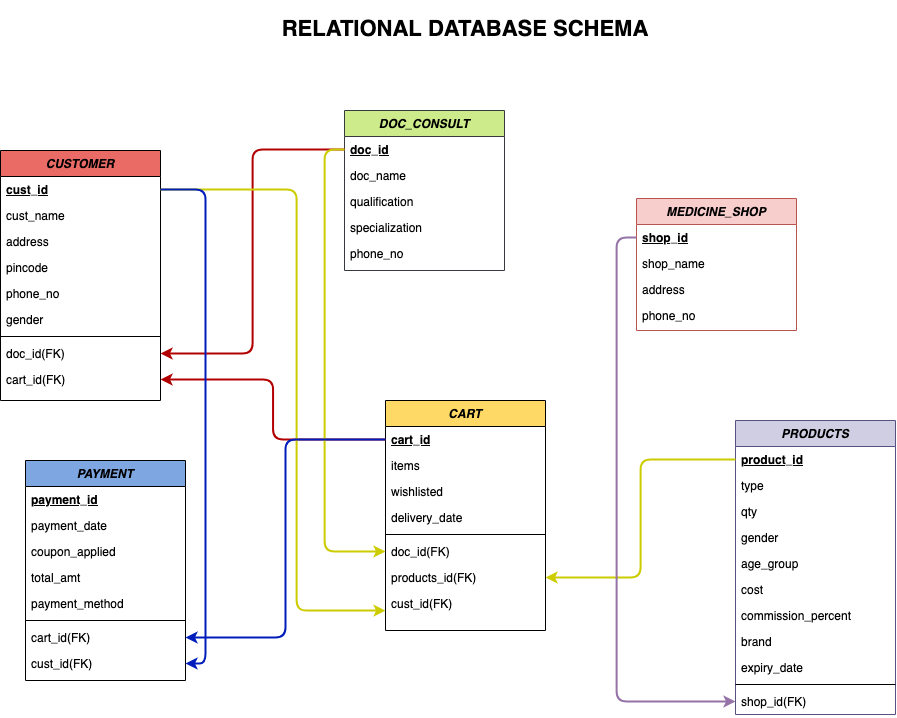

The diagram above was exported from draw.io. Its source (the exported page's mxGraphModel, read from the mxfile embedded in the PNG):
<mxGraphModel dx="2102" dy="1173" grid="1" gridSize="10" guides="1" tooltips="1" connect="1" arrows="1" fold="1" page="1" pageScale="1" pageWidth="1100" pageHeight="850" math="0" shadow="0">
  <root>
    <mxCell id="0" />
    <mxCell id="1" parent="0" />
    <mxCell id="QzqJc7tuyxN6Ndz0334C-1" value="CUSTOMER" style="swimlane;fontStyle=3;align=center;verticalAlign=top;childLayout=stackLayout;horizontal=1;startSize=26;horizontalStack=0;resizeParent=1;resizeLast=0;collapsible=1;marginBottom=0;shadow=0;strokeWidth=1;labelBackgroundColor=none;fillColor=#EA6B66;" vertex="1" parent="1">
      <mxGeometry x="103" y="218" width="160" height="250" as="geometry">
        <mxRectangle x="230" y="140" width="160" height="26" as="alternateBounds" />
      </mxGeometry>
    </mxCell>
    <mxCell id="QzqJc7tuyxN6Ndz0334C-2" value="cust_id" style="text;align=left;verticalAlign=top;spacingLeft=4;spacingRight=4;overflow=hidden;rotatable=0;points=[[0,0.5],[1,0.5]];portConstraint=eastwest;fontStyle=5;" vertex="1" parent="QzqJc7tuyxN6Ndz0334C-1">
      <mxGeometry y="26" width="160" height="26" as="geometry" />
    </mxCell>
    <mxCell id="QzqJc7tuyxN6Ndz0334C-3" value="cust_name" style="text;align=left;verticalAlign=top;spacingLeft=4;spacingRight=4;overflow=hidden;rotatable=0;points=[[0,0.5],[1,0.5]];portConstraint=eastwest;shadow=0;html=0;" vertex="1" parent="QzqJc7tuyxN6Ndz0334C-1">
      <mxGeometry y="52" width="160" height="26" as="geometry" />
    </mxCell>
    <mxCell id="QzqJc7tuyxN6Ndz0334C-4" value="address" style="text;align=left;verticalAlign=top;spacingLeft=4;spacingRight=4;overflow=hidden;rotatable=0;points=[[0,0.5],[1,0.5]];portConstraint=eastwest;shadow=0;html=0;" vertex="1" parent="QzqJc7tuyxN6Ndz0334C-1">
      <mxGeometry y="78" width="160" height="26" as="geometry" />
    </mxCell>
    <mxCell id="QzqJc7tuyxN6Ndz0334C-5" value="pincode" style="text;align=left;verticalAlign=top;spacingLeft=4;spacingRight=4;overflow=hidden;rotatable=0;points=[[0,0.5],[1,0.5]];portConstraint=eastwest;shadow=0;html=0;" vertex="1" parent="QzqJc7tuyxN6Ndz0334C-1">
      <mxGeometry y="104" width="160" height="26" as="geometry" />
    </mxCell>
    <mxCell id="QzqJc7tuyxN6Ndz0334C-6" value="phone_no" style="text;align=left;verticalAlign=top;spacingLeft=4;spacingRight=4;overflow=hidden;rotatable=0;points=[[0,0.5],[1,0.5]];portConstraint=eastwest;shadow=0;html=0;" vertex="1" parent="QzqJc7tuyxN6Ndz0334C-1">
      <mxGeometry y="130" width="160" height="26" as="geometry" />
    </mxCell>
    <mxCell id="QzqJc7tuyxN6Ndz0334C-7" value="gender" style="text;align=left;verticalAlign=top;spacingLeft=4;spacingRight=4;overflow=hidden;rotatable=0;points=[[0,0.5],[1,0.5]];portConstraint=eastwest;shadow=0;html=0;" vertex="1" parent="QzqJc7tuyxN6Ndz0334C-1">
      <mxGeometry y="156" width="160" height="26" as="geometry" />
    </mxCell>
    <mxCell id="QzqJc7tuyxN6Ndz0334C-8" value="" style="line;html=1;strokeWidth=1;align=left;verticalAlign=middle;spacingTop=-1;spacingLeft=3;spacingRight=3;rotatable=0;labelPosition=right;points=[];portConstraint=eastwest;" vertex="1" parent="QzqJc7tuyxN6Ndz0334C-1">
      <mxGeometry y="182" width="160" height="8" as="geometry" />
    </mxCell>
    <mxCell id="QzqJc7tuyxN6Ndz0334C-9" value="doc_id(FK)" style="text;align=left;verticalAlign=top;spacingLeft=4;spacingRight=4;overflow=hidden;rotatable=0;points=[[0,0.5],[1,0.5]];portConstraint=eastwest;" vertex="1" parent="QzqJc7tuyxN6Ndz0334C-1">
      <mxGeometry y="190" width="160" height="26" as="geometry" />
    </mxCell>
    <mxCell id="QzqJc7tuyxN6Ndz0334C-10" value="cart_id(FK)" style="text;align=left;verticalAlign=top;spacingLeft=4;spacingRight=4;overflow=hidden;rotatable=0;points=[[0,0.5],[1,0.5]];portConstraint=eastwest;shadow=0;html=0;" vertex="1" parent="QzqJc7tuyxN6Ndz0334C-1">
      <mxGeometry y="216" width="160" height="26" as="geometry" />
    </mxCell>
    <mxCell id="QzqJc7tuyxN6Ndz0334C-11" value="CART" style="swimlane;fontStyle=3;align=center;verticalAlign=top;childLayout=stackLayout;horizontal=1;startSize=26;horizontalStack=0;resizeParent=1;resizeLast=0;collapsible=1;marginBottom=0;shadow=0;strokeWidth=1;fillColor=#FFD966;" vertex="1" parent="1">
      <mxGeometry x="488" y="468" width="160" height="230" as="geometry">
        <mxRectangle x="230" y="140" width="160" height="26" as="alternateBounds" />
      </mxGeometry>
    </mxCell>
    <mxCell id="QzqJc7tuyxN6Ndz0334C-12" value="cart_id" style="text;align=left;verticalAlign=top;spacingLeft=4;spacingRight=4;overflow=hidden;rotatable=0;points=[[0,0.5],[1,0.5]];portConstraint=eastwest;fontStyle=5;" vertex="1" parent="QzqJc7tuyxN6Ndz0334C-11">
      <mxGeometry y="26" width="160" height="26" as="geometry" />
    </mxCell>
    <mxCell id="QzqJc7tuyxN6Ndz0334C-13" value="items" style="text;align=left;verticalAlign=top;spacingLeft=4;spacingRight=4;overflow=hidden;rotatable=0;points=[[0,0.5],[1,0.5]];portConstraint=eastwest;shadow=0;html=0;" vertex="1" parent="QzqJc7tuyxN6Ndz0334C-11">
      <mxGeometry y="52" width="160" height="26" as="geometry" />
    </mxCell>
    <mxCell id="QzqJc7tuyxN6Ndz0334C-14" value="wishlisted" style="text;align=left;verticalAlign=top;spacingLeft=4;spacingRight=4;overflow=hidden;rotatable=0;points=[[0,0.5],[1,0.5]];portConstraint=eastwest;shadow=0;html=0;" vertex="1" parent="QzqJc7tuyxN6Ndz0334C-11">
      <mxGeometry y="78" width="160" height="26" as="geometry" />
    </mxCell>
    <mxCell id="QzqJc7tuyxN6Ndz0334C-15" value="delivery_date" style="text;align=left;verticalAlign=top;spacingLeft=4;spacingRight=4;overflow=hidden;rotatable=0;points=[[0,0.5],[1,0.5]];portConstraint=eastwest;shadow=0;html=0;" vertex="1" parent="QzqJc7tuyxN6Ndz0334C-11">
      <mxGeometry y="104" width="160" height="26" as="geometry" />
    </mxCell>
    <mxCell id="QzqJc7tuyxN6Ndz0334C-16" value="" style="line;html=1;strokeWidth=1;align=left;verticalAlign=middle;spacingTop=-1;spacingLeft=3;spacingRight=3;rotatable=0;labelPosition=right;points=[];portConstraint=eastwest;" vertex="1" parent="QzqJc7tuyxN6Ndz0334C-11">
      <mxGeometry y="130" width="160" height="8" as="geometry" />
    </mxCell>
    <mxCell id="QzqJc7tuyxN6Ndz0334C-17" value="doc_id(FK)" style="text;align=left;verticalAlign=top;spacingLeft=4;spacingRight=4;overflow=hidden;rotatable=0;points=[[0,0.5],[1,0.5]];portConstraint=eastwest;" vertex="1" parent="QzqJc7tuyxN6Ndz0334C-11">
      <mxGeometry y="138" width="160" height="26" as="geometry" />
    </mxCell>
    <mxCell id="QzqJc7tuyxN6Ndz0334C-18" value="products_id(FK)" style="text;align=left;verticalAlign=top;spacingLeft=4;spacingRight=4;overflow=hidden;rotatable=0;points=[[0,0.5],[1,0.5]];portConstraint=eastwest;shadow=0;html=0;" vertex="1" parent="QzqJc7tuyxN6Ndz0334C-11">
      <mxGeometry y="164" width="160" height="26" as="geometry" />
    </mxCell>
    <mxCell id="QzqJc7tuyxN6Ndz0334C-19" value="cust_id(FK)" style="text;align=left;verticalAlign=top;spacingLeft=4;spacingRight=4;overflow=hidden;rotatable=0;points=[[0,0.5],[1,0.5]];portConstraint=eastwest;shadow=0;html=0;" vertex="1" parent="QzqJc7tuyxN6Ndz0334C-11">
      <mxGeometry y="190" width="160" height="26" as="geometry" />
    </mxCell>
    <mxCell id="QzqJc7tuyxN6Ndz0334C-20" value="PRODUCTS" style="swimlane;fontStyle=3;align=center;verticalAlign=top;childLayout=stackLayout;horizontal=1;startSize=26;horizontalStack=0;resizeParent=1;resizeLast=0;collapsible=1;marginBottom=0;shadow=0;strokeWidth=1;fillColor=#d0cee2;strokeColor=#56517e;" vertex="1" parent="1">
      <mxGeometry x="838" y="488" width="160" height="294" as="geometry">
        <mxRectangle x="230" y="140" width="160" height="26" as="alternateBounds" />
      </mxGeometry>
    </mxCell>
    <mxCell id="QzqJc7tuyxN6Ndz0334C-21" value="product_id" style="text;align=left;verticalAlign=top;spacingLeft=4;spacingRight=4;overflow=hidden;rotatable=0;points=[[0,0.5],[1,0.5]];portConstraint=eastwest;fontStyle=5;" vertex="1" parent="QzqJc7tuyxN6Ndz0334C-20">
      <mxGeometry y="26" width="160" height="26" as="geometry" />
    </mxCell>
    <mxCell id="QzqJc7tuyxN6Ndz0334C-22" value="type" style="text;align=left;verticalAlign=top;spacingLeft=4;spacingRight=4;overflow=hidden;rotatable=0;points=[[0,0.5],[1,0.5]];portConstraint=eastwest;shadow=0;html=0;" vertex="1" parent="QzqJc7tuyxN6Ndz0334C-20">
      <mxGeometry y="52" width="160" height="26" as="geometry" />
    </mxCell>
    <mxCell id="QzqJc7tuyxN6Ndz0334C-23" value="qty" style="text;align=left;verticalAlign=top;spacingLeft=4;spacingRight=4;overflow=hidden;rotatable=0;points=[[0,0.5],[1,0.5]];portConstraint=eastwest;shadow=0;html=0;" vertex="1" parent="QzqJc7tuyxN6Ndz0334C-20">
      <mxGeometry y="78" width="160" height="26" as="geometry" />
    </mxCell>
    <mxCell id="QzqJc7tuyxN6Ndz0334C-24" value="gender" style="text;align=left;verticalAlign=top;spacingLeft=4;spacingRight=4;overflow=hidden;rotatable=0;points=[[0,0.5],[1,0.5]];portConstraint=eastwest;shadow=0;html=0;" vertex="1" parent="QzqJc7tuyxN6Ndz0334C-20">
      <mxGeometry y="104" width="160" height="26" as="geometry" />
    </mxCell>
    <mxCell id="QzqJc7tuyxN6Ndz0334C-25" value="age_group" style="text;align=left;verticalAlign=top;spacingLeft=4;spacingRight=4;overflow=hidden;rotatable=0;points=[[0,0.5],[1,0.5]];portConstraint=eastwest;shadow=0;html=0;" vertex="1" parent="QzqJc7tuyxN6Ndz0334C-20">
      <mxGeometry y="130" width="160" height="26" as="geometry" />
    </mxCell>
    <mxCell id="QzqJc7tuyxN6Ndz0334C-26" value="cost" style="text;align=left;verticalAlign=top;spacingLeft=4;spacingRight=4;overflow=hidden;rotatable=0;points=[[0,0.5],[1,0.5]];portConstraint=eastwest;shadow=0;html=0;" vertex="1" parent="QzqJc7tuyxN6Ndz0334C-20">
      <mxGeometry y="156" width="160" height="26" as="geometry" />
    </mxCell>
    <mxCell id="QzqJc7tuyxN6Ndz0334C-27" value="commission_percent" style="text;align=left;verticalAlign=top;spacingLeft=4;spacingRight=4;overflow=hidden;rotatable=0;points=[[0,0.5],[1,0.5]];portConstraint=eastwest;shadow=0;html=0;" vertex="1" parent="QzqJc7tuyxN6Ndz0334C-20">
      <mxGeometry y="182" width="160" height="26" as="geometry" />
    </mxCell>
    <mxCell id="QzqJc7tuyxN6Ndz0334C-28" value="brand" style="text;align=left;verticalAlign=top;spacingLeft=4;spacingRight=4;overflow=hidden;rotatable=0;points=[[0,0.5],[1,0.5]];portConstraint=eastwest;shadow=0;html=0;" vertex="1" parent="QzqJc7tuyxN6Ndz0334C-20">
      <mxGeometry y="208" width="160" height="26" as="geometry" />
    </mxCell>
    <mxCell id="QzqJc7tuyxN6Ndz0334C-29" value="expiry_date" style="text;align=left;verticalAlign=top;spacingLeft=4;spacingRight=4;overflow=hidden;rotatable=0;points=[[0,0.5],[1,0.5]];portConstraint=eastwest;shadow=0;html=0;" vertex="1" parent="QzqJc7tuyxN6Ndz0334C-20">
      <mxGeometry y="234" width="160" height="26" as="geometry" />
    </mxCell>
    <mxCell id="QzqJc7tuyxN6Ndz0334C-30" value="" style="line;html=1;strokeWidth=1;align=left;verticalAlign=middle;spacingTop=-1;spacingLeft=3;spacingRight=3;rotatable=0;labelPosition=right;points=[];portConstraint=eastwest;" vertex="1" parent="QzqJc7tuyxN6Ndz0334C-20">
      <mxGeometry y="260" width="160" height="8" as="geometry" />
    </mxCell>
    <mxCell id="QzqJc7tuyxN6Ndz0334C-31" value="shop_id(FK)" style="text;align=left;verticalAlign=top;spacingLeft=4;spacingRight=4;overflow=hidden;rotatable=0;points=[[0,0.5],[1,0.5]];portConstraint=eastwest;shadow=0;html=0;" vertex="1" parent="QzqJc7tuyxN6Ndz0334C-20">
      <mxGeometry y="268" width="160" height="26" as="geometry" />
    </mxCell>
    <mxCell id="QzqJc7tuyxN6Ndz0334C-32" value="PAYMENT" style="swimlane;fontStyle=3;align=center;verticalAlign=top;childLayout=stackLayout;horizontal=1;startSize=26;horizontalStack=0;resizeParent=1;resizeLast=0;collapsible=1;marginBottom=0;shadow=0;strokeWidth=1;fillColor=#7EA6E0;" vertex="1" parent="1">
      <mxGeometry x="128" y="528" width="160" height="220" as="geometry">
        <mxRectangle x="230" y="140" width="160" height="26" as="alternateBounds" />
      </mxGeometry>
    </mxCell>
    <mxCell id="QzqJc7tuyxN6Ndz0334C-33" value="payment_id" style="text;align=left;verticalAlign=top;spacingLeft=4;spacingRight=4;overflow=hidden;rotatable=0;points=[[0,0.5],[1,0.5]];portConstraint=eastwest;fontStyle=5;" vertex="1" parent="QzqJc7tuyxN6Ndz0334C-32">
      <mxGeometry y="26" width="160" height="26" as="geometry" />
    </mxCell>
    <mxCell id="QzqJc7tuyxN6Ndz0334C-34" value="payment_date" style="text;align=left;verticalAlign=top;spacingLeft=4;spacingRight=4;overflow=hidden;rotatable=0;points=[[0,0.5],[1,0.5]];portConstraint=eastwest;shadow=0;html=0;" vertex="1" parent="QzqJc7tuyxN6Ndz0334C-32">
      <mxGeometry y="52" width="160" height="26" as="geometry" />
    </mxCell>
    <mxCell id="QzqJc7tuyxN6Ndz0334C-35" value="coupon_applied" style="text;align=left;verticalAlign=top;spacingLeft=4;spacingRight=4;overflow=hidden;rotatable=0;points=[[0,0.5],[1,0.5]];portConstraint=eastwest;shadow=0;html=0;" vertex="1" parent="QzqJc7tuyxN6Ndz0334C-32">
      <mxGeometry y="78" width="160" height="26" as="geometry" />
    </mxCell>
    <mxCell id="QzqJc7tuyxN6Ndz0334C-36" value="total_amt" style="text;align=left;verticalAlign=top;spacingLeft=4;spacingRight=4;overflow=hidden;rotatable=0;points=[[0,0.5],[1,0.5]];portConstraint=eastwest;shadow=0;html=0;" vertex="1" parent="QzqJc7tuyxN6Ndz0334C-32">
      <mxGeometry y="104" width="160" height="26" as="geometry" />
    </mxCell>
    <mxCell id="QzqJc7tuyxN6Ndz0334C-37" value="payment_method" style="text;align=left;verticalAlign=top;spacingLeft=4;spacingRight=4;overflow=hidden;rotatable=0;points=[[0,0.5],[1,0.5]];portConstraint=eastwest;shadow=0;html=0;" vertex="1" parent="QzqJc7tuyxN6Ndz0334C-32">
      <mxGeometry y="130" width="160" height="26" as="geometry" />
    </mxCell>
    <mxCell id="QzqJc7tuyxN6Ndz0334C-38" value="" style="line;html=1;strokeWidth=1;align=left;verticalAlign=middle;spacingTop=-1;spacingLeft=3;spacingRight=3;rotatable=0;labelPosition=right;points=[];portConstraint=eastwest;" vertex="1" parent="QzqJc7tuyxN6Ndz0334C-32">
      <mxGeometry y="156" width="160" height="8" as="geometry" />
    </mxCell>
    <mxCell id="QzqJc7tuyxN6Ndz0334C-39" value="cart_id(FK)" style="text;align=left;verticalAlign=top;spacingLeft=4;spacingRight=4;overflow=hidden;rotatable=0;points=[[0,0.5],[1,0.5]];portConstraint=eastwest;shadow=0;html=0;" vertex="1" parent="QzqJc7tuyxN6Ndz0334C-32">
      <mxGeometry y="164" width="160" height="26" as="geometry" />
    </mxCell>
    <mxCell id="QzqJc7tuyxN6Ndz0334C-40" value="cust_id(FK)" style="text;align=left;verticalAlign=top;spacingLeft=4;spacingRight=4;overflow=hidden;rotatable=0;points=[[0,0.5],[1,0.5]];portConstraint=eastwest;shadow=0;html=0;" vertex="1" parent="QzqJc7tuyxN6Ndz0334C-32">
      <mxGeometry y="190" width="160" height="26" as="geometry" />
    </mxCell>
    <mxCell id="QzqJc7tuyxN6Ndz0334C-41" value="DOC_CONSULT" style="swimlane;fontStyle=3;align=center;verticalAlign=top;childLayout=stackLayout;horizontal=1;startSize=26;horizontalStack=0;resizeParent=1;resizeLast=0;collapsible=1;marginBottom=0;shadow=0;strokeWidth=1;fillColor=#cdeb8b;strokeColor=#36393d;" vertex="1" parent="1">
      <mxGeometry x="447" y="178" width="160" height="160" as="geometry">
        <mxRectangle x="230" y="140" width="160" height="26" as="alternateBounds" />
      </mxGeometry>
    </mxCell>
    <mxCell id="QzqJc7tuyxN6Ndz0334C-42" value="doc_id" style="text;align=left;verticalAlign=top;spacingLeft=4;spacingRight=4;overflow=hidden;rotatable=0;points=[[0,0.5],[1,0.5]];portConstraint=eastwest;fontStyle=5;" vertex="1" parent="QzqJc7tuyxN6Ndz0334C-41">
      <mxGeometry y="26" width="160" height="26" as="geometry" />
    </mxCell>
    <mxCell id="QzqJc7tuyxN6Ndz0334C-43" value="doc_name" style="text;align=left;verticalAlign=top;spacingLeft=4;spacingRight=4;overflow=hidden;rotatable=0;points=[[0,0.5],[1,0.5]];portConstraint=eastwest;shadow=0;html=0;" vertex="1" parent="QzqJc7tuyxN6Ndz0334C-41">
      <mxGeometry y="52" width="160" height="26" as="geometry" />
    </mxCell>
    <mxCell id="QzqJc7tuyxN6Ndz0334C-44" value="qualification" style="text;align=left;verticalAlign=top;spacingLeft=4;spacingRight=4;overflow=hidden;rotatable=0;points=[[0,0.5],[1,0.5]];portConstraint=eastwest;shadow=0;html=0;" vertex="1" parent="QzqJc7tuyxN6Ndz0334C-41">
      <mxGeometry y="78" width="160" height="26" as="geometry" />
    </mxCell>
    <mxCell id="QzqJc7tuyxN6Ndz0334C-45" value="specialization" style="text;align=left;verticalAlign=top;spacingLeft=4;spacingRight=4;overflow=hidden;rotatable=0;points=[[0,0.5],[1,0.5]];portConstraint=eastwest;shadow=0;html=0;" vertex="1" parent="QzqJc7tuyxN6Ndz0334C-41">
      <mxGeometry y="104" width="160" height="26" as="geometry" />
    </mxCell>
    <mxCell id="QzqJc7tuyxN6Ndz0334C-46" value="phone_no" style="text;align=left;verticalAlign=top;spacingLeft=4;spacingRight=4;overflow=hidden;rotatable=0;points=[[0,0.5],[1,0.5]];portConstraint=eastwest;shadow=0;html=0;" vertex="1" parent="QzqJc7tuyxN6Ndz0334C-41">
      <mxGeometry y="130" width="160" height="26" as="geometry" />
    </mxCell>
    <mxCell id="QzqJc7tuyxN6Ndz0334C-47" value="MEDICINE_SHOP" style="swimlane;fontStyle=3;align=center;verticalAlign=top;childLayout=stackLayout;horizontal=1;startSize=26;horizontalStack=0;resizeParent=1;resizeLast=0;collapsible=1;marginBottom=0;shadow=0;strokeWidth=1;fillColor=#f8cecc;strokeColor=#b85450;" vertex="1" parent="1">
      <mxGeometry x="739" y="266" width="160" height="132" as="geometry">
        <mxRectangle x="230" y="140" width="160" height="26" as="alternateBounds" />
      </mxGeometry>
    </mxCell>
    <mxCell id="QzqJc7tuyxN6Ndz0334C-48" value="shop_id" style="text;align=left;verticalAlign=top;spacingLeft=4;spacingRight=4;overflow=hidden;rotatable=0;points=[[0,0.5],[1,0.5]];portConstraint=eastwest;fontStyle=5;" vertex="1" parent="QzqJc7tuyxN6Ndz0334C-47">
      <mxGeometry y="26" width="160" height="26" as="geometry" />
    </mxCell>
    <mxCell id="QzqJc7tuyxN6Ndz0334C-49" value="shop_name" style="text;align=left;verticalAlign=top;spacingLeft=4;spacingRight=4;overflow=hidden;rotatable=0;points=[[0,0.5],[1,0.5]];portConstraint=eastwest;shadow=0;html=0;" vertex="1" parent="QzqJc7tuyxN6Ndz0334C-47">
      <mxGeometry y="52" width="160" height="26" as="geometry" />
    </mxCell>
    <mxCell id="QzqJc7tuyxN6Ndz0334C-50" value="address" style="text;align=left;verticalAlign=top;spacingLeft=4;spacingRight=4;overflow=hidden;rotatable=0;points=[[0,0.5],[1,0.5]];portConstraint=eastwest;shadow=0;html=0;" vertex="1" parent="QzqJc7tuyxN6Ndz0334C-47">
      <mxGeometry y="78" width="160" height="26" as="geometry" />
    </mxCell>
    <mxCell id="QzqJc7tuyxN6Ndz0334C-51" value="phone_no" style="text;align=left;verticalAlign=top;spacingLeft=4;spacingRight=4;overflow=hidden;rotatable=0;points=[[0,0.5],[1,0.5]];portConstraint=eastwest;shadow=0;html=0;" vertex="1" parent="QzqJc7tuyxN6Ndz0334C-47">
      <mxGeometry y="104" width="160" height="26" as="geometry" />
    </mxCell>
    <mxCell id="QzqJc7tuyxN6Ndz0334C-52" style="edgeStyle=orthogonalEdgeStyle;orthogonalLoop=1;jettySize=auto;html=1;exitX=0;exitY=0.5;exitDx=0;exitDy=0;entryX=1;entryY=0.5;entryDx=0;entryDy=0;strokeWidth=2;fillColor=#e51400;strokeColor=#B20000;" edge="1" parent="1" source="QzqJc7tuyxN6Ndz0334C-12" target="QzqJc7tuyxN6Ndz0334C-10">
      <mxGeometry relative="1" as="geometry" />
    </mxCell>
    <mxCell id="QzqJc7tuyxN6Ndz0334C-53" style="edgeStyle=orthogonalEdgeStyle;rounded=1;orthogonalLoop=1;jettySize=auto;html=1;exitX=0;exitY=0.5;exitDx=0;exitDy=0;entryX=1;entryY=0.5;entryDx=0;entryDy=0;fillColor=#e51400;strokeColor=#B20000;strokeWidth=2;" edge="1" parent="1" source="QzqJc7tuyxN6Ndz0334C-42" target="QzqJc7tuyxN6Ndz0334C-9">
      <mxGeometry relative="1" as="geometry" />
    </mxCell>
    <mxCell id="QzqJc7tuyxN6Ndz0334C-54" style="edgeStyle=orthogonalEdgeStyle;rounded=1;orthogonalLoop=1;jettySize=auto;html=1;exitX=1;exitY=0.5;exitDx=0;exitDy=0;strokeColor=#CCCC00;strokeWidth=2;" edge="1" parent="1" source="QzqJc7tuyxN6Ndz0334C-2" target="QzqJc7tuyxN6Ndz0334C-19">
      <mxGeometry relative="1" as="geometry">
        <mxPoint x="488" y="688" as="targetPoint" />
        <Array as="points">
          <mxPoint x="399" y="257" />
          <mxPoint x="399" y="678" />
        </Array>
      </mxGeometry>
    </mxCell>
    <mxCell id="QzqJc7tuyxN6Ndz0334C-55" style="edgeStyle=orthogonalEdgeStyle;rounded=1;orthogonalLoop=1;jettySize=auto;html=1;exitX=0;exitY=0.5;exitDx=0;exitDy=0;entryX=0;entryY=0.5;entryDx=0;entryDy=0;fillColor=#ffff88;strokeWidth=2;strokeColor=#CCCC00;" edge="1" parent="1" source="QzqJc7tuyxN6Ndz0334C-42" target="QzqJc7tuyxN6Ndz0334C-17">
      <mxGeometry relative="1" as="geometry" />
    </mxCell>
    <mxCell id="QzqJc7tuyxN6Ndz0334C-56" style="edgeStyle=orthogonalEdgeStyle;rounded=1;orthogonalLoop=1;jettySize=auto;html=1;exitX=0;exitY=0.5;exitDx=0;exitDy=0;entryX=1;entryY=0.5;entryDx=0;entryDy=0;strokeColor=#CCCC00;strokeWidth=2;" edge="1" parent="1" source="QzqJc7tuyxN6Ndz0334C-21" target="QzqJc7tuyxN6Ndz0334C-18">
      <mxGeometry relative="1" as="geometry" />
    </mxCell>
    <mxCell id="QzqJc7tuyxN6Ndz0334C-57" style="edgeStyle=orthogonalEdgeStyle;rounded=1;orthogonalLoop=1;jettySize=auto;html=1;exitX=0;exitY=0.5;exitDx=0;exitDy=0;entryX=1;entryY=0.5;entryDx=0;entryDy=0;fillColor=#0050ef;strokeColor=#001DBC;strokeWidth=2;" edge="1" parent="1" source="QzqJc7tuyxN6Ndz0334C-12" target="QzqJc7tuyxN6Ndz0334C-39">
      <mxGeometry relative="1" as="geometry" />
    </mxCell>
    <mxCell id="QzqJc7tuyxN6Ndz0334C-58" style="edgeStyle=orthogonalEdgeStyle;rounded=1;orthogonalLoop=1;jettySize=auto;html=1;entryX=1;entryY=0.5;entryDx=0;entryDy=0;strokeWidth=2;fillColor=#0050ef;strokeColor=#001DBC;" edge="1" parent="1" source="QzqJc7tuyxN6Ndz0334C-2" target="QzqJc7tuyxN6Ndz0334C-40">
      <mxGeometry relative="1" as="geometry" />
    </mxCell>
    <mxCell id="QzqJc7tuyxN6Ndz0334C-59" style="edgeStyle=orthogonalEdgeStyle;rounded=1;orthogonalLoop=1;jettySize=auto;html=1;exitX=0;exitY=0.5;exitDx=0;exitDy=0;entryX=0;entryY=0.5;entryDx=0;entryDy=0;strokeColor=#9673a6;strokeWidth=2;fillColor=#e1d5e7;" edge="1" parent="1" source="QzqJc7tuyxN6Ndz0334C-48" target="QzqJc7tuyxN6Ndz0334C-31">
      <mxGeometry relative="1" as="geometry" />
    </mxCell>
    <mxCell id="QzqJc7tuyxN6Ndz0334C-60" value="&lt;font style=&quot;font-size: 22px&quot;&gt;&lt;b&gt;&lt;font style=&quot;font-size: 22px&quot;&gt;RELATIONAL DATABASE SCHEMA&lt;br&gt;&lt;/font&gt;&lt;/b&gt;&lt;/font&gt;" style="text;html=1;strokeColor=none;fillColor=none;align=center;verticalAlign=middle;whiteSpace=wrap;rounded=0;" vertex="1" parent="1">
      <mxGeometry x="363" y="68" width="410" height="60" as="geometry" />
    </mxCell>
  </root>
</mxGraphModel>